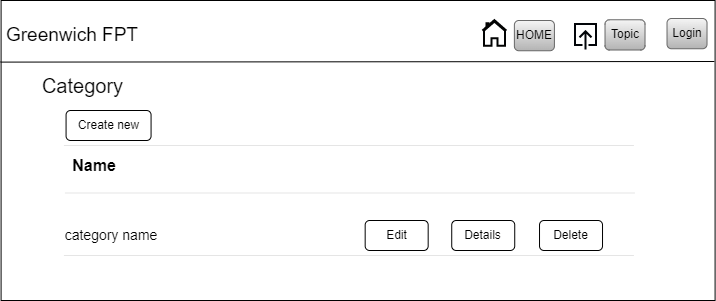

The diagram above was exported from draw.io. Its source (the exported page's mxGraphModel, read from the mxfile embedded in the PNG):
<mxGraphModel dx="1900" dy="-6085" grid="1" gridSize="10" guides="1" tooltips="1" connect="1" arrows="1" fold="1" page="1" pageScale="1" pageWidth="850" pageHeight="1100" math="0" shadow="0">
  <root>
    <mxCell id="0" />
    <mxCell id="1" parent="0" />
    <mxCell id="RU2twK18aBWTBKc878tS-1" value="" style="rounded=0;whiteSpace=wrap;html=1;" vertex="1" parent="1">
      <mxGeometry x="-223.41" y="7170" width="714" height="300" as="geometry" />
    </mxCell>
    <mxCell id="RU2twK18aBWTBKc878tS-2" value="&lt;font style=&quot;font-size: 19px;&quot;&gt;Greenwich FPT&lt;/font&gt;" style="text;html=1;strokeColor=none;fillColor=none;align=center;verticalAlign=middle;whiteSpace=wrap;rounded=0;" vertex="1" parent="1">
      <mxGeometry x="-221.97" y="7180" width="140" height="50" as="geometry" />
    </mxCell>
    <mxCell id="RU2twK18aBWTBKc878tS-3" value="" style="endArrow=none;html=1;rounded=0;exitX=-0.001;exitY=0.192;exitDx=0;exitDy=0;exitPerimeter=0;entryX=0.999;entryY=0.19;entryDx=0;entryDy=0;entryPerimeter=0;" edge="1" parent="1">
      <mxGeometry width="50" height="50" relative="1" as="geometry">
        <mxPoint x="-224.12399999999963" y="7231.599999999999" as="sourcePoint" />
        <mxPoint x="489.87600000000015" y="7231" as="targetPoint" />
      </mxGeometry>
    </mxCell>
    <mxCell id="RU2twK18aBWTBKc878tS-4" value="Create new" style="rounded=1;whiteSpace=wrap;html=1;" vertex="1" parent="1">
      <mxGeometry x="-158.43" y="7280" width="85" height="30" as="geometry" />
    </mxCell>
    <mxCell id="RU2twK18aBWTBKc878tS-5" value="" style="line;strokeWidth=0;html=1;" vertex="1" parent="1">
      <mxGeometry x="-160.56" y="7310" width="570" height="10" as="geometry" />
    </mxCell>
    <mxCell id="RU2twK18aBWTBKc878tS-6" value="" style="line;strokeWidth=0;html=1;" vertex="1" parent="1">
      <mxGeometry x="-159.56" y="7357.5" width="570" height="10" as="geometry" />
    </mxCell>
    <mxCell id="RU2twK18aBWTBKc878tS-7" value="" style="line;strokeWidth=0;html=1;" vertex="1" parent="1">
      <mxGeometry x="-160.56" y="7420" width="570" height="10" as="geometry" />
    </mxCell>
    <mxCell id="RU2twK18aBWTBKc878tS-8" value="&lt;font style=&quot;font-size: 16px;&quot;&gt;&lt;b&gt;Name&lt;/b&gt;&lt;/font&gt;" style="text;html=1;strokeColor=none;fillColor=none;align=center;verticalAlign=middle;whiteSpace=wrap;rounded=0;" vertex="1" parent="1">
      <mxGeometry x="-159.06" y="7320" width="57.58" height="30" as="geometry" />
    </mxCell>
    <mxCell id="RU2twK18aBWTBKc878tS-9" value="&lt;font style=&quot;font-size: 14px;&quot;&gt;category name&lt;/font&gt;" style="text;html=1;strokeColor=none;fillColor=none;align=center;verticalAlign=middle;whiteSpace=wrap;rounded=0;" vertex="1" parent="1">
      <mxGeometry x="-160.55999999999997" y="7390" width="96.29" height="30" as="geometry" />
    </mxCell>
    <mxCell id="RU2twK18aBWTBKc878tS-10" value="&lt;font style=&quot;font-size: 20px;&quot;&gt;Category&lt;/font&gt;" style="text;html=1;strokeColor=none;fillColor=none;align=center;verticalAlign=middle;whiteSpace=wrap;rounded=0;" vertex="1" parent="1">
      <mxGeometry x="-182.33" y="7240" width="81" height="30" as="geometry" />
    </mxCell>
    <mxCell id="RU2twK18aBWTBKc878tS-11" value="Delete" style="rounded=1;whiteSpace=wrap;html=1;" vertex="1" parent="1">
      <mxGeometry x="315.02" y="7390" width="63" height="30" as="geometry" />
    </mxCell>
    <mxCell id="RU2twK18aBWTBKc878tS-12" value="Details" style="rounded=1;whiteSpace=wrap;html=1;" vertex="1" parent="1">
      <mxGeometry x="227.23000000000002" y="7390" width="63" height="30" as="geometry" />
    </mxCell>
    <mxCell id="RU2twK18aBWTBKc878tS-13" value="Edit" style="rounded=1;whiteSpace=wrap;html=1;" vertex="1" parent="1">
      <mxGeometry x="140.67000000000002" y="7390" width="63" height="30" as="geometry" />
    </mxCell>
    <mxCell id="RU2twK18aBWTBKc878tS-14" value="" style="html=1;verticalLabelPosition=bottom;align=center;labelBackgroundColor=#ffffff;verticalAlign=top;strokeWidth=2;strokeColor=#020303;shadow=0;dashed=0;shape=mxgraph.ios7.icons.home;" vertex="1" parent="1">
      <mxGeometry x="257.89000000000004" y="7189.63" width="24" height="25.5" as="geometry" />
    </mxCell>
    <mxCell id="RU2twK18aBWTBKc878tS-15" value="" style="html=1;verticalLabelPosition=bottom;align=center;labelBackgroundColor=#ffffff;verticalAlign=top;strokeWidth=2;strokeColor=#020509;shadow=0;dashed=0;shape=mxgraph.ios7.icons.up;" vertex="1" parent="1">
      <mxGeometry x="350.5199999999999" y="7193.38" width="21" height="25.5" as="geometry" />
    </mxCell>
    <mxCell id="RU2twK18aBWTBKc878tS-16" value="HOME" style="rounded=1;whiteSpace=wrap;html=1;fillColor=#f5f5f5;strokeColor=#666666;gradientColor=#b3b3b3;" vertex="1" parent="1">
      <mxGeometry x="289.89000000000004" y="7190" width="40" height="30.25" as="geometry" />
    </mxCell>
    <mxCell id="RU2twK18aBWTBKc878tS-17" value="Topic" style="rounded=1;whiteSpace=wrap;html=1;fillColor=#f5f5f5;strokeColor=#666666;gradientColor=#b3b3b3;" vertex="1" parent="1">
      <mxGeometry x="380.5199999999999" y="7189.26" width="40" height="30.25" as="geometry" />
    </mxCell>
    <mxCell id="RU2twK18aBWTBKc878tS-18" value="Login" style="rounded=1;whiteSpace=wrap;html=1;fillColor=#f5f5f5;strokeColor=#666666;gradientColor=#b3b3b3;" vertex="1" parent="1">
      <mxGeometry x="442.5199999999999" y="7188" width="40" height="30.25" as="geometry" />
    </mxCell>
  </root>
</mxGraphModel>